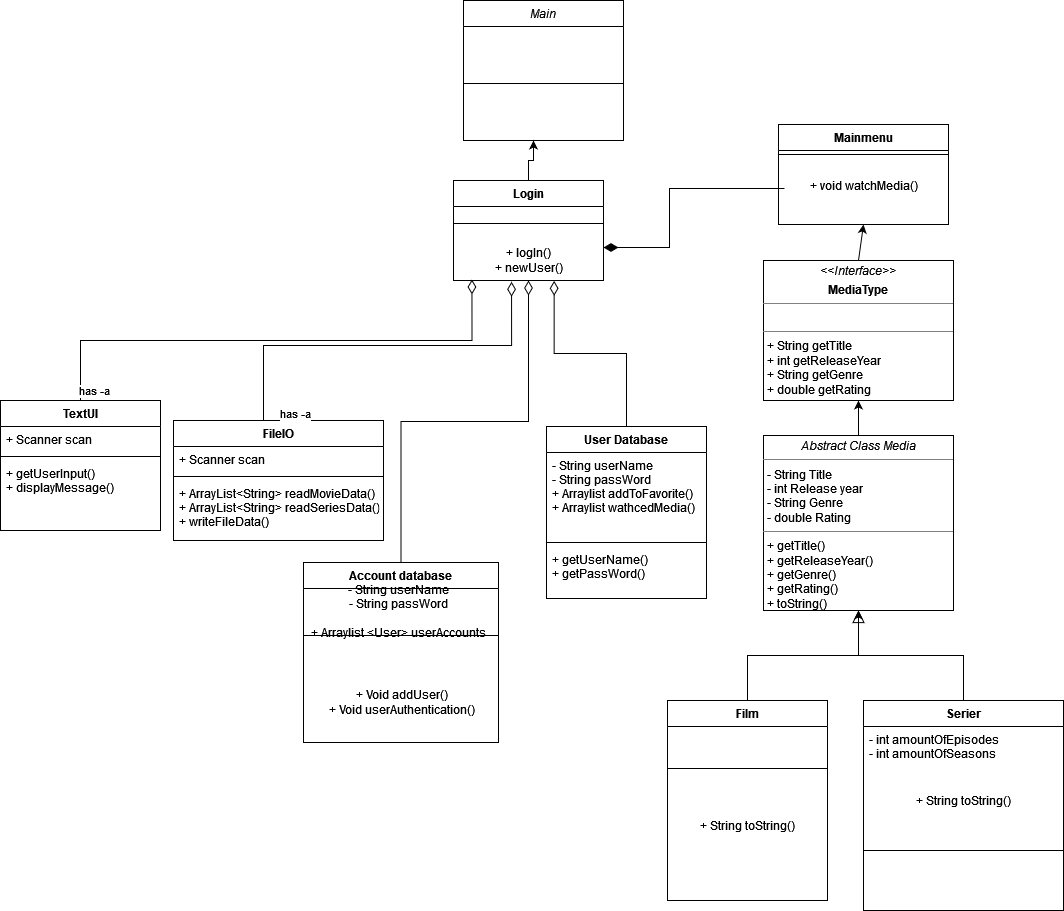

The diagram above was exported from draw.io. Its source (the exported page's mxGraphModel, read from the mxfile embedded in the PNG):
<mxGraphModel dx="1807" dy="711" grid="1" gridSize="10" guides="1" tooltips="1" connect="1" arrows="1" fold="1" page="1" pageScale="1" pageWidth="827" pageHeight="1169" math="0" shadow="0">
  <root>
    <mxCell id="WIyWlLk6GJQsqaUBKTNV-0" />
    <mxCell id="WIyWlLk6GJQsqaUBKTNV-1" parent="WIyWlLk6GJQsqaUBKTNV-0" />
    <mxCell id="zkfFHV4jXpPFQw0GAbJ--0" value="Main" style="swimlane;fontStyle=2;align=center;verticalAlign=top;childLayout=stackLayout;horizontal=1;startSize=26;horizontalStack=0;resizeParent=1;resizeLast=0;collapsible=1;marginBottom=0;rounded=0;shadow=0;strokeWidth=1;" parent="WIyWlLk6GJQsqaUBKTNV-1" vertex="1">
      <mxGeometry x="50" y="10" width="160" height="140" as="geometry">
        <mxRectangle x="230" y="140" width="160" height="26" as="alternateBounds" />
      </mxGeometry>
    </mxCell>
    <mxCell id="zkfFHV4jXpPFQw0GAbJ--4" value="" style="line;html=1;strokeWidth=1;align=left;verticalAlign=middle;spacingTop=-1;spacingLeft=3;spacingRight=3;rotatable=0;labelPosition=right;points=[];portConstraint=eastwest;" parent="zkfFHV4jXpPFQw0GAbJ--0" vertex="1">
      <mxGeometry y="26" width="160" height="114" as="geometry" />
    </mxCell>
    <mxCell id="zkfFHV4jXpPFQw0GAbJ--6" value="Account database" style="swimlane;fontStyle=1;align=center;verticalAlign=top;childLayout=stackLayout;horizontal=1;startSize=26;horizontalStack=0;resizeParent=1;resizeLast=0;collapsible=1;marginBottom=0;rounded=0;shadow=0;strokeWidth=1;" parent="WIyWlLk6GJQsqaUBKTNV-1" vertex="1">
      <mxGeometry x="-110" y="572" width="195" height="180" as="geometry">
        <mxRectangle x="130" y="380" width="160" height="26" as="alternateBounds" />
      </mxGeometry>
    </mxCell>
    <mxCell id="zkfFHV4jXpPFQw0GAbJ--9" value="" style="line;html=1;strokeWidth=1;align=left;verticalAlign=middle;spacingTop=-1;spacingLeft=3;spacingRight=3;rotatable=0;labelPosition=right;points=[];portConstraint=eastwest;" parent="zkfFHV4jXpPFQw0GAbJ--6" vertex="1">
      <mxGeometry y="26" width="195" height="94" as="geometry" />
    </mxCell>
    <mxCell id="GILND-5C_Fr4w7qcYoQA-0" value="+ Void addUser()&lt;div&gt;+ Void userAuthentication()&lt;br&gt;&lt;/div&gt;" style="text;html=1;align=center;verticalAlign=middle;resizable=0;points=[];autosize=1;strokeColor=none;fillColor=none;" parent="zkfFHV4jXpPFQw0GAbJ--6" vertex="1">
      <mxGeometry y="120" width="195" height="40" as="geometry" />
    </mxCell>
    <mxCell id="zkfFHV4jXpPFQw0GAbJ--12" value="" style="endArrow=diamondThin;endSize=12;endFill=0;shadow=0;strokeWidth=1;rounded=0;edgeStyle=elbowEdgeStyle;elbow=vertical;entryX=0.5;entryY=1;entryDx=0;entryDy=0;" parent="WIyWlLk6GJQsqaUBKTNV-1" source="zkfFHV4jXpPFQw0GAbJ--6" target="SoG3SnxY77CjuzsQ5s17-7" edge="1">
      <mxGeometry width="160" relative="1" as="geometry">
        <mxPoint x="200" y="203" as="sourcePoint" />
        <mxPoint x="200" y="203" as="targetPoint" />
      </mxGeometry>
    </mxCell>
    <mxCell id="zkfFHV4jXpPFQw0GAbJ--13" value="Film&#10;" style="swimlane;fontStyle=1;align=center;verticalAlign=top;childLayout=stackLayout;horizontal=1;startSize=26;horizontalStack=0;resizeParent=1;resizeLast=0;collapsible=1;marginBottom=0;rounded=0;shadow=0;strokeWidth=1;" parent="WIyWlLk6GJQsqaUBKTNV-1" vertex="1">
      <mxGeometry x="254" y="710" width="160" height="200" as="geometry">
        <mxRectangle x="340" y="380" width="170" height="26" as="alternateBounds" />
      </mxGeometry>
    </mxCell>
    <mxCell id="zkfFHV4jXpPFQw0GAbJ--15" value="" style="line;html=1;strokeWidth=1;align=left;verticalAlign=middle;spacingTop=-1;spacingLeft=3;spacingRight=3;rotatable=0;labelPosition=right;points=[];portConstraint=eastwest;" parent="zkfFHV4jXpPFQw0GAbJ--13" vertex="1">
      <mxGeometry y="26" width="160" height="84" as="geometry" />
    </mxCell>
    <mxCell id="gLd6vrD18K_jDiuB_uJc-2" value="+ String toString()" style="text;html=1;align=center;verticalAlign=middle;resizable=0;points=[];autosize=1;strokeColor=none;fillColor=none;" parent="zkfFHV4jXpPFQw0GAbJ--13" vertex="1">
      <mxGeometry y="110" width="160" height="30" as="geometry" />
    </mxCell>
    <mxCell id="zkfFHV4jXpPFQw0GAbJ--16" value="" style="endArrow=block;endSize=10;endFill=0;shadow=0;strokeWidth=1;rounded=0;edgeStyle=elbowEdgeStyle;elbow=vertical;entryX=0.5;entryY=1;entryDx=0;entryDy=0;" parent="WIyWlLk6GJQsqaUBKTNV-1" source="zkfFHV4jXpPFQw0GAbJ--13" target="PVKIpIWbp9N8Fv9azcTn-2" edge="1">
      <mxGeometry width="160" relative="1" as="geometry">
        <mxPoint x="210" y="373" as="sourcePoint" />
        <mxPoint x="414" y="496" as="targetPoint" />
      </mxGeometry>
    </mxCell>
    <mxCell id="SoG3SnxY77CjuzsQ5s17-6" style="edgeStyle=orthogonalEdgeStyle;rounded=0;orthogonalLoop=1;jettySize=auto;html=1;" parent="WIyWlLk6GJQsqaUBKTNV-1" source="SoG3SnxY77CjuzsQ5s17-3" target="PVKIpIWbp9N8Fv9azcTn-2" edge="1">
      <mxGeometry relative="1" as="geometry">
        <mxPoint x="414" y="496" as="targetPoint" />
      </mxGeometry>
    </mxCell>
    <mxCell id="SoG3SnxY77CjuzsQ5s17-3" value="Serier" style="swimlane;fontStyle=1;align=center;verticalAlign=top;childLayout=stackLayout;horizontal=1;startSize=26;horizontalStack=0;resizeParent=1;resizeLast=0;collapsible=1;marginBottom=0;rounded=0;shadow=0;strokeWidth=1;" parent="WIyWlLk6GJQsqaUBKTNV-1" vertex="1">
      <mxGeometry x="450" y="710" width="200" height="210" as="geometry">
        <mxRectangle x="340" y="380" width="170" height="26" as="alternateBounds" />
      </mxGeometry>
    </mxCell>
    <mxCell id="SoG3SnxY77CjuzsQ5s17-4" value="- int amountOfEpisodes&#10;- int amountOfSeasons&#10;" style="text;align=left;verticalAlign=top;spacingLeft=4;spacingRight=4;overflow=hidden;rotatable=0;points=[[0,0.5],[1,0.5]];portConstraint=eastwest;" parent="SoG3SnxY77CjuzsQ5s17-3" vertex="1">
      <mxGeometry y="26" width="200" height="64" as="geometry" />
    </mxCell>
    <mxCell id="SoG3SnxY77CjuzsQ5s17-5" value="" style="line;html=1;strokeWidth=1;align=left;verticalAlign=middle;spacingTop=-1;spacingLeft=3;spacingRight=3;rotatable=0;labelPosition=right;points=[];portConstraint=eastwest;" parent="SoG3SnxY77CjuzsQ5s17-3" vertex="1">
      <mxGeometry y="90" width="200" height="120" as="geometry" />
    </mxCell>
    <mxCell id="SoG3SnxY77CjuzsQ5s17-10" style="edgeStyle=orthogonalEdgeStyle;rounded=0;orthogonalLoop=1;jettySize=auto;html=1;" parent="WIyWlLk6GJQsqaUBKTNV-1" source="SoG3SnxY77CjuzsQ5s17-7" edge="1">
      <mxGeometry relative="1" as="geometry">
        <mxPoint x="120" y="150" as="targetPoint" />
      </mxGeometry>
    </mxCell>
    <mxCell id="SoG3SnxY77CjuzsQ5s17-7" value="Login" style="swimlane;fontStyle=1;align=center;verticalAlign=top;childLayout=stackLayout;horizontal=1;startSize=26;horizontalStack=0;resizeParent=1;resizeLast=0;collapsible=1;marginBottom=0;rounded=0;shadow=0;strokeWidth=1;" parent="WIyWlLk6GJQsqaUBKTNV-1" vertex="1">
      <mxGeometry x="40" y="190" width="150" height="100" as="geometry">
        <mxRectangle x="340" y="380" width="170" height="26" as="alternateBounds" />
      </mxGeometry>
    </mxCell>
    <mxCell id="SoG3SnxY77CjuzsQ5s17-9" value="" style="line;html=1;strokeWidth=1;align=left;verticalAlign=middle;spacingTop=-1;spacingLeft=3;spacingRight=3;rotatable=0;labelPosition=right;points=[];portConstraint=eastwest;" parent="SoG3SnxY77CjuzsQ5s17-7" vertex="1">
      <mxGeometry y="26" width="150" height="34" as="geometry" />
    </mxCell>
    <mxCell id="mThbb3AgK7JxKbwDPtf7-0" value="&lt;div&gt;+ logIn()&lt;br&gt;&lt;/div&gt;&lt;div&gt;+ newUser()&lt;/div&gt;" style="text;html=1;align=center;verticalAlign=middle;resizable=0;points=[];autosize=1;strokeColor=none;fillColor=none;" parent="SoG3SnxY77CjuzsQ5s17-7" vertex="1">
      <mxGeometry y="60" width="150" height="40" as="geometry" />
    </mxCell>
    <mxCell id="SoG3SnxY77CjuzsQ5s17-15" style="edgeStyle=orthogonalEdgeStyle;rounded=0;orthogonalLoop=1;jettySize=auto;html=1;endArrow=diamondThin;endFill=1;endSize=12;" parent="WIyWlLk6GJQsqaUBKTNV-1" edge="1">
      <mxGeometry relative="1" as="geometry">
        <mxPoint x="190" y="257" as="targetPoint" />
        <Array as="points">
          <mxPoint x="256" y="198" />
          <mxPoint x="256" y="257" />
          <mxPoint x="190" y="257" />
        </Array>
        <mxPoint x="371" y="198" as="sourcePoint" />
      </mxGeometry>
    </mxCell>
    <mxCell id="SoG3SnxY77CjuzsQ5s17-12" value="Mainmenu" style="swimlane;fontStyle=1;align=center;verticalAlign=top;childLayout=stackLayout;horizontal=1;startSize=26;horizontalStack=0;resizeParent=1;resizeLast=0;collapsible=1;marginBottom=0;rounded=0;shadow=0;strokeWidth=1;" parent="WIyWlLk6GJQsqaUBKTNV-1" vertex="1">
      <mxGeometry x="365" y="134" width="170" height="100" as="geometry">
        <mxRectangle x="340" y="380" width="170" height="26" as="alternateBounds" />
      </mxGeometry>
    </mxCell>
    <mxCell id="SoG3SnxY77CjuzsQ5s17-14" value="" style="line;html=1;strokeWidth=1;align=left;verticalAlign=middle;spacingTop=-1;spacingLeft=3;spacingRight=3;rotatable=0;labelPosition=right;points=[];portConstraint=eastwest;" parent="SoG3SnxY77CjuzsQ5s17-12" vertex="1">
      <mxGeometry y="26" width="170" height="8" as="geometry" />
    </mxCell>
    <mxCell id="zbggkbBBHMC70Zxh1TeV-0" value="&lt;br&gt;&lt;div&gt;+ void watchMedia()&lt;br&gt;&lt;/div&gt;" style="text;html=1;align=center;verticalAlign=middle;resizable=0;points=[];autosize=1;strokeColor=none;fillColor=none;" parent="SoG3SnxY77CjuzsQ5s17-12" vertex="1">
      <mxGeometry y="34" width="170" height="40" as="geometry" />
    </mxCell>
    <mxCell id="SoG3SnxY77CjuzsQ5s17-16" value="TextUI" style="swimlane;fontStyle=1;align=center;verticalAlign=top;childLayout=stackLayout;horizontal=1;startSize=26;horizontalStack=0;resizeParent=1;resizeParentMax=0;resizeLast=0;collapsible=1;marginBottom=0;" parent="WIyWlLk6GJQsqaUBKTNV-1" vertex="1">
      <mxGeometry x="-413" y="410" width="160" height="130" as="geometry" />
    </mxCell>
    <mxCell id="SoG3SnxY77CjuzsQ5s17-17" value="+ Scanner scan" style="text;strokeColor=none;fillColor=none;align=left;verticalAlign=top;spacingLeft=4;spacingRight=4;overflow=hidden;rotatable=0;points=[[0,0.5],[1,0.5]];portConstraint=eastwest;" parent="SoG3SnxY77CjuzsQ5s17-16" vertex="1">
      <mxGeometry y="26" width="160" height="26" as="geometry" />
    </mxCell>
    <mxCell id="SoG3SnxY77CjuzsQ5s17-18" value="" style="line;strokeWidth=1;fillColor=none;align=left;verticalAlign=middle;spacingTop=-1;spacingLeft=3;spacingRight=3;rotatable=0;labelPosition=right;points=[];portConstraint=eastwest;strokeColor=inherit;" parent="SoG3SnxY77CjuzsQ5s17-16" vertex="1">
      <mxGeometry y="52" width="160" height="8" as="geometry" />
    </mxCell>
    <mxCell id="SoG3SnxY77CjuzsQ5s17-19" value="+ getUserInput()&#10;+ displayMessage()" style="text;strokeColor=none;fillColor=none;align=left;verticalAlign=top;spacingLeft=4;spacingRight=4;overflow=hidden;rotatable=0;points=[[0,0.5],[1,0.5]];portConstraint=eastwest;" parent="SoG3SnxY77CjuzsQ5s17-16" vertex="1">
      <mxGeometry y="60" width="160" height="70" as="geometry" />
    </mxCell>
    <mxCell id="SoG3SnxY77CjuzsQ5s17-21" value="FileIO" style="swimlane;fontStyle=1;align=center;verticalAlign=top;childLayout=stackLayout;horizontal=1;startSize=26;horizontalStack=0;resizeParent=1;resizeParentMax=0;resizeLast=0;collapsible=1;marginBottom=0;" parent="WIyWlLk6GJQsqaUBKTNV-1" vertex="1">
      <mxGeometry x="-240" y="430" width="210" height="120" as="geometry" />
    </mxCell>
    <mxCell id="SoG3SnxY77CjuzsQ5s17-22" value="+ Scanner scan" style="text;strokeColor=none;fillColor=none;align=left;verticalAlign=top;spacingLeft=4;spacingRight=4;overflow=hidden;rotatable=0;points=[[0,0.5],[1,0.5]];portConstraint=eastwest;" parent="SoG3SnxY77CjuzsQ5s17-21" vertex="1">
      <mxGeometry y="26" width="210" height="26" as="geometry" />
    </mxCell>
    <mxCell id="SoG3SnxY77CjuzsQ5s17-23" value="" style="line;strokeWidth=1;fillColor=none;align=left;verticalAlign=middle;spacingTop=-1;spacingLeft=3;spacingRight=3;rotatable=0;labelPosition=right;points=[];portConstraint=eastwest;strokeColor=inherit;" parent="SoG3SnxY77CjuzsQ5s17-21" vertex="1">
      <mxGeometry y="52" width="210" height="8" as="geometry" />
    </mxCell>
    <mxCell id="SoG3SnxY77CjuzsQ5s17-24" value="+ ArrayList&lt;String&gt; readMovieData()&#10;+ ArrayList&lt;String&gt; readSeriesData()&#10;+ writeFileData()" style="text;strokeColor=none;fillColor=none;align=left;verticalAlign=top;spacingLeft=4;spacingRight=4;overflow=hidden;rotatable=0;points=[[0,0.5],[1,0.5]];portConstraint=eastwest;" parent="SoG3SnxY77CjuzsQ5s17-21" vertex="1">
      <mxGeometry y="60" width="210" height="60" as="geometry" />
    </mxCell>
    <mxCell id="SoG3SnxY77CjuzsQ5s17-28" value="has -a" style="endArrow=diamondThin;html=1;endSize=12;startArrow=none;startSize=14;startFill=0;edgeStyle=orthogonalEdgeStyle;align=left;verticalAlign=bottom;rounded=0;exitX=0.5;exitY=0;exitDx=0;exitDy=0;entryX=0.387;entryY=1.032;entryDx=0;entryDy=0;entryPerimeter=0;endFill=0;" parent="WIyWlLk6GJQsqaUBKTNV-1" source="SoG3SnxY77CjuzsQ5s17-21" target="mThbb3AgK7JxKbwDPtf7-0" edge="1">
      <mxGeometry x="-1" y="3" relative="1" as="geometry">
        <mxPoint x="10" y="520" as="sourcePoint" />
        <mxPoint x="70" y="280" as="targetPoint" />
        <Array as="points">
          <mxPoint x="-150" y="355" />
          <mxPoint x="98" y="355" />
        </Array>
      </mxGeometry>
    </mxCell>
    <mxCell id="PVKIpIWbp9N8Fv9azcTn-1" value="" style="endArrow=classic;html=1;rounded=0;exitX=0.5;exitY=0;exitDx=0;exitDy=0;entryX=0.5;entryY=1;entryDx=0;entryDy=0;" parent="WIyWlLk6GJQsqaUBKTNV-1" source="PVKIpIWbp9N8Fv9azcTn-2" target="VcBvNwmumyukthBwaCdN-0" edge="1">
      <mxGeometry width="50" height="50" relative="1" as="geometry">
        <mxPoint x="414" y="446" as="sourcePoint" />
        <mxPoint x="400" y="540" as="targetPoint" />
        <Array as="points" />
      </mxGeometry>
    </mxCell>
    <mxCell id="PVKIpIWbp9N8Fv9azcTn-2" value="&lt;p style=&quot;margin:0px;margin-top:4px;text-align:center;&quot;&gt;&lt;i&gt;Abstract Class Media&lt;/i&gt;&lt;/p&gt;&lt;hr size=&quot;1&quot;&gt;&lt;p style=&quot;margin:0px;margin-left:4px;&quot;&gt;- String Title&lt;/p&gt;&lt;p style=&quot;margin:0px;margin-left:4px;&quot;&gt;- int Release year&lt;/p&gt;&lt;p style=&quot;margin:0px;margin-left:4px;&quot;&gt;- String Genre&lt;/p&gt;&lt;p style=&quot;margin:0px;margin-left:4px;&quot;&gt;- double Rating&lt;/p&gt;&lt;hr size=&quot;1&quot;&gt;&lt;p style=&quot;margin:0px;margin-left:4px;&quot;&gt;+ getTitle()&lt;br&gt;+ getReleaseYear()&lt;/p&gt;&lt;p style=&quot;margin:0px;margin-left:4px;&quot;&gt;+ getGenre()&lt;br&gt;&lt;/p&gt;&lt;p style=&quot;margin:0px;margin-left:4px;&quot;&gt;+ getRating()&lt;br&gt;&lt;/p&gt;&lt;p style=&quot;margin:0px;margin-left:4px;&quot;&gt;+ toString()&lt;br&gt;&lt;/p&gt;" style="verticalAlign=top;align=left;overflow=fill;fontSize=12;fontFamily=Helvetica;html=1;" parent="WIyWlLk6GJQsqaUBKTNV-1" vertex="1">
      <mxGeometry x="350" y="445" width="190" height="175" as="geometry" />
    </mxCell>
    <mxCell id="o9CRYWw7FIiKgJihJFhz-0" value="&lt;div&gt;- String userName&lt;/div&gt;&lt;div&gt;- String passWord&lt;/div&gt;&lt;div&gt;&lt;br&gt;&lt;/div&gt;&lt;div&gt;+ Arraylist &amp;lt;User&amp;gt; userAccounts&lt;/div&gt;" style="text;html=1;align=center;verticalAlign=middle;resizable=0;points=[];autosize=1;strokeColor=none;fillColor=none;" parent="WIyWlLk6GJQsqaUBKTNV-1" vertex="1">
      <mxGeometry x="-115" y="586" width="200" height="70" as="geometry" />
    </mxCell>
    <mxCell id="VcBvNwmumyukthBwaCdN-0" value="&lt;p style=&quot;margin:0px;margin-top:4px;text-align:center;&quot;&gt;&lt;i&gt;&amp;lt;&amp;lt;Interface&amp;gt;&amp;gt;&lt;/i&gt;&lt;/p&gt;&lt;p style=&quot;margin:0px;margin-top:4px;text-align:center;&quot;&gt;&lt;b&gt;MediaType&lt;/b&gt;&lt;br&gt;&lt;/p&gt;&lt;hr size=&quot;1&quot;&gt;&lt;p style=&quot;margin:0px;margin-left:4px;&quot;&gt;&lt;br&gt;&lt;/p&gt;&lt;hr size=&quot;1&quot;&gt;&lt;p style=&quot;margin:0px;margin-left:4px;&quot;&gt;+ String getTitle&lt;/p&gt;&lt;p style=&quot;margin:0px;margin-left:4px;&quot;&gt;+ int getReleaseYear&lt;/p&gt;&lt;p style=&quot;margin:0px;margin-left:4px;&quot;&gt;+ String getGenre&lt;/p&gt;&lt;p style=&quot;margin:0px;margin-left:4px;&quot;&gt;+ double getRating&lt;br&gt;&lt;/p&gt;" style="verticalAlign=top;align=left;overflow=fill;fontSize=12;fontFamily=Helvetica;html=1;" parent="WIyWlLk6GJQsqaUBKTNV-1" vertex="1">
      <mxGeometry x="350" y="270" width="190" height="140" as="geometry" />
    </mxCell>
    <mxCell id="gLd6vrD18K_jDiuB_uJc-1" value="+ String toString()" style="text;html=1;align=center;verticalAlign=middle;resizable=0;points=[];autosize=1;strokeColor=none;fillColor=none;" parent="WIyWlLk6GJQsqaUBKTNV-1" vertex="1">
      <mxGeometry x="490" y="795" width="120" height="30" as="geometry" />
    </mxCell>
    <mxCell id="dRd7aAOrDKcEyeHjsnsT-0" value="" style="endArrow=classic;html=1;rounded=0;entryX=0.5;entryY=1;entryDx=0;entryDy=0;exitX=0.5;exitY=0;exitDx=0;exitDy=0;" parent="WIyWlLk6GJQsqaUBKTNV-1" source="VcBvNwmumyukthBwaCdN-0" target="SoG3SnxY77CjuzsQ5s17-12" edge="1">
      <mxGeometry width="50" height="50" relative="1" as="geometry">
        <mxPoint x="480" y="270" as="sourcePoint" />
        <mxPoint x="439.8800000000001" y="209" as="targetPoint" />
        <Array as="points" />
      </mxGeometry>
    </mxCell>
    <mxCell id="QbjcZhGEIsVpA3Rj51fz-3" value="has -a" style="endArrow=diamondThin;html=1;endSize=12;startArrow=none;startSize=14;startFill=0;edgeStyle=orthogonalEdgeStyle;align=left;verticalAlign=bottom;rounded=0;exitX=0.5;exitY=0;exitDx=0;exitDy=0;entryX=0.123;entryY=0.975;entryDx=0;entryDy=0;entryPerimeter=0;endFill=0;" parent="WIyWlLk6GJQsqaUBKTNV-1" source="SoG3SnxY77CjuzsQ5s17-16" target="mThbb3AgK7JxKbwDPtf7-0" edge="1">
      <mxGeometry x="-1" y="3" relative="1" as="geometry">
        <mxPoint x="-150" y="440.0000000000001" as="sourcePoint" />
        <mxPoint x="111.9200000000003" y="285.28" as="targetPoint" />
      </mxGeometry>
    </mxCell>
    <mxCell id="Tti8a-mnKHd5jw69Jvkb-0" value="User Database" style="swimlane;fontStyle=1;align=center;verticalAlign=top;childLayout=stackLayout;horizontal=1;startSize=26;horizontalStack=0;resizeParent=1;resizeParentMax=0;resizeLast=0;collapsible=1;marginBottom=0;" parent="WIyWlLk6GJQsqaUBKTNV-1" vertex="1">
      <mxGeometry x="133" y="436" width="160" height="172" as="geometry" />
    </mxCell>
    <mxCell id="Tti8a-mnKHd5jw69Jvkb-1" value="- String userName&#10;- String passWord&#10;+ Arraylist addToFavorite()&#10;+ Arraylist wathcedMedia()" style="text;strokeColor=none;fillColor=none;align=left;verticalAlign=top;spacingLeft=4;spacingRight=4;overflow=hidden;rotatable=0;points=[[0,0.5],[1,0.5]];portConstraint=eastwest;" parent="Tti8a-mnKHd5jw69Jvkb-0" vertex="1">
      <mxGeometry y="26" width="160" height="86" as="geometry" />
    </mxCell>
    <mxCell id="Tti8a-mnKHd5jw69Jvkb-2" value="" style="line;strokeWidth=1;fillColor=none;align=left;verticalAlign=middle;spacingTop=-1;spacingLeft=3;spacingRight=3;rotatable=0;labelPosition=right;points=[];portConstraint=eastwest;strokeColor=inherit;" parent="Tti8a-mnKHd5jw69Jvkb-0" vertex="1">
      <mxGeometry y="112" width="160" height="8" as="geometry" />
    </mxCell>
    <mxCell id="Tti8a-mnKHd5jw69Jvkb-3" value="+ getUserName()&#10;+ getPassWord()" style="text;strokeColor=none;fillColor=none;align=left;verticalAlign=top;spacingLeft=4;spacingRight=4;overflow=hidden;rotatable=0;points=[[0,0.5],[1,0.5]];portConstraint=eastwest;" parent="Tti8a-mnKHd5jw69Jvkb-0" vertex="1">
      <mxGeometry y="120" width="160" height="52" as="geometry" />
    </mxCell>
    <mxCell id="SGsr76GRW536A0WTrlob-0" value="" style="endArrow=diamondThin;endSize=12;endFill=0;shadow=0;strokeWidth=1;rounded=0;edgeStyle=elbowEdgeStyle;elbow=vertical;entryX=0.671;entryY=1.009;entryDx=0;entryDy=0;exitX=0.5;exitY=0;exitDx=0;exitDy=0;entryPerimeter=0;" parent="WIyWlLk6GJQsqaUBKTNV-1" source="Tti8a-mnKHd5jw69Jvkb-0" target="mThbb3AgK7JxKbwDPtf7-0" edge="1">
      <mxGeometry width="160" relative="1" as="geometry">
        <mxPoint x="-10" y="582" as="sourcePoint" />
        <mxPoint x="125" y="300" as="targetPoint" />
      </mxGeometry>
    </mxCell>
  </root>
</mxGraphModel>